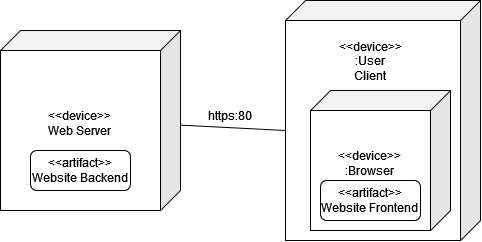

The diagram above was exported from draw.io. Its source (the exported page's mxGraphModel, read from the mxfile embedded in the PNG):
<mxGraphModel dx="1008" dy="672" grid="1" gridSize="10" guides="1" tooltips="1" connect="1" arrows="1" fold="1" page="1" pageScale="1" pageWidth="850" pageHeight="1100" math="0" shadow="0">
  <root>
    <mxCell id="0" />
    <mxCell id="1" parent="0" />
    <mxCell id="2" style="rounded=0;orthogonalLoop=1;jettySize=auto;html=1;entryX=0;entryY=0;entryDx=195;entryDy=130;entryPerimeter=0;endArrow=none;endFill=0;" edge="1" source="3" target="5" parent="1">
      <mxGeometry relative="1" as="geometry" />
    </mxCell>
    <mxCell id="3" value="&amp;lt;&amp;lt;device&amp;gt;&amp;gt;&lt;br&gt;&lt;div&gt;Web Server&lt;/div&gt;&lt;div&gt;&lt;br&gt;&lt;/div&gt;" style="shape=cube;whiteSpace=wrap;html=1;boundedLbl=1;backgroundOutline=1;darkOpacity=0.05;darkOpacity2=0.1;flipH=1;" vertex="1" parent="1">
      <mxGeometry x="140" y="340" width="180" height="180" as="geometry" />
    </mxCell>
    <mxCell id="4" value="&lt;div&gt;&amp;lt;&amp;lt;artifact&amp;gt;&amp;gt;&lt;/div&gt;&lt;div&gt;Website Backend&lt;br&gt;&lt;/div&gt;" style="rounded=1;whiteSpace=wrap;html=1;" vertex="1" parent="1">
      <mxGeometry x="170" y="460" width="100" height="40" as="geometry" />
    </mxCell>
    <mxCell id="5" value="" style="shape=cube;whiteSpace=wrap;html=1;boundedLbl=1;backgroundOutline=1;darkOpacity=0.05;darkOpacity2=0.1;flipH=1;" vertex="1" parent="1">
      <mxGeometry x="425" y="310" width="195" height="240" as="geometry" />
    </mxCell>
    <mxCell id="6" value="&amp;lt;&amp;lt;device&amp;gt;&amp;gt;&lt;br&gt;&lt;div&gt;:Browser&lt;br&gt;&lt;/div&gt;&lt;div&gt;&lt;br&gt;&lt;/div&gt;" style="shape=cube;whiteSpace=wrap;html=1;boundedLbl=1;backgroundOutline=1;darkOpacity=0.05;darkOpacity2=0.1;flipH=1;" vertex="1" parent="1">
      <mxGeometry x="450" y="400" width="140" height="140" as="geometry" />
    </mxCell>
    <mxCell id="7" value="&#10;&amp;lt;&amp;lt;device&amp;gt;&amp;gt;&lt;br&gt;&lt;div&gt;:User Client&lt;br&gt;&lt;/div&gt;&lt;div&gt;&lt;br&gt;&lt;/div&gt;&#10;&#10;" style="text;html=1;strokeColor=none;fillColor=none;align=center;verticalAlign=middle;whiteSpace=wrap;rounded=0;" vertex="1" parent="1">
      <mxGeometry x="480" y="370" width="60" height="30" as="geometry" />
    </mxCell>
    <mxCell id="8" value="&lt;div&gt;&amp;lt;&amp;lt;artifact&amp;gt;&amp;gt;&lt;/div&gt;&lt;div&gt;Website Frontend&lt;br&gt;&lt;/div&gt;" style="rounded=1;whiteSpace=wrap;html=1;" vertex="1" parent="1">
      <mxGeometry x="460" y="490" width="100" height="40" as="geometry" />
    </mxCell>
    <mxCell id="9" value="https:80" style="text;html=1;strokeColor=none;fillColor=none;align=center;verticalAlign=middle;whiteSpace=wrap;rounded=0;" vertex="1" parent="1">
      <mxGeometry x="340" y="410" width="60" height="30" as="geometry" />
    </mxCell>
  </root>
</mxGraphModel>